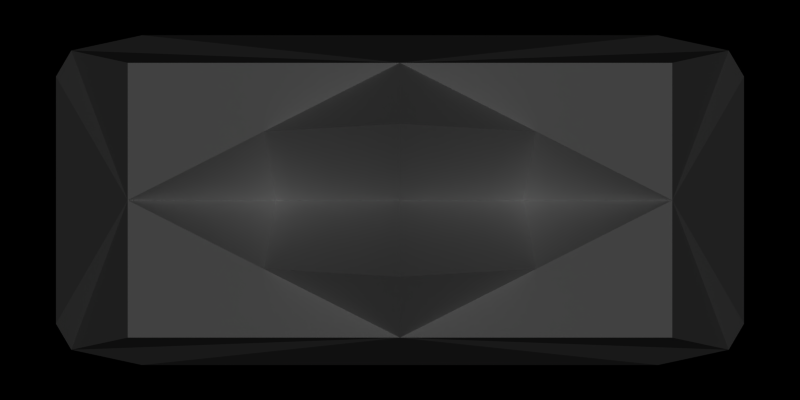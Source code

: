 # Source: sprite.blend  (saved by Blender 2.23.0; exported with 4.5.12 LTS)
import bpy
from mathutils import Matrix  # noqa: F401  (used for matrix-valued properties, if any)

bpy.ops.wm.read_factory_settings(use_empty=True)
scene = bpy.context.scene
scene.name = '1'

# ---- collections
col_collection_1 = bpy.data.collections.new('Collection 1'); scene.collection.children.link(col_collection_1)

# ---- materials (node trees are filled in below, after node groups)
mat_material = bpy.data.materials.new('Material')
mat_material.alpha_threshold = 0.0
mat_material.preview_render_type = 'FLAT'
mat_material.roughness = 0.0
mat_material.line_color = (0.0, 0.0, 0.0, 1.0)

# ---- material node trees

# ---- cameras
cam_camera = bpy.data.cameras.new('Camera')
cam_camera.passepartout_alpha = 0.2
cam_camera.clip_end = 100.0
cam_camera.lens = 35.0
cam_camera.ortho_scale = 7.314
cam_camera.show_passepartout = False
cam_camera.show_safe_areas = True
cam_camera.dof.focus_distance = 0.0
cam_camera.dof.aperture_fstop = 128.0

# ---- lights
light_lamp = bpy.data.lights.new('Lamp', 'SUN')
light_lamp.transmission_factor = 0.0
light_lamp.angle = 0.0
light_lamp.energy = 1.0
light_lamp.shadow_buffer_clip_start = 0.5
light_lamp.shadow_cascade_max_distance = 1000.0
light_lamp.cycles.use_multiple_importance_sampling = False

# ---- meshes
me_cube = bpy.data.meshes.new('Cube')
me_cube.from_pydata([(21.53, 9.8, -10.8), (21.53, -9.8, -10.8), (-21.53, -9.8, -10.8), (-21.53, 9.8, -10.8), (10.27, 5.184, 10.8), (10.27, -5.184, 10.8), (-10.27, -5.184, 10.8), (-10.27, 5.184, 10.8), (1.907e-06, 5.184, 10.8), (-10.27, 2.384e-07, 10.8), (-5.245e-06, -5.184, 10.8), (10.27, -3.099e-06, 10.8), (-1.669e-06, -1.431e-06, 10.8), (5.134, 5.184, 10.8), (-5.133, 5.184, 10.8), (-10.27, 2.592, 10.8), (-10.27, -2.592, 10.8), (-5.134, -5.184, 10.8), (5.133, -5.184, 10.8), (10.27, -2.592, 10.8), (10.27, 2.592, 10.8), (-5.134, -1.442e-06, 7.8), (1.192e-07, 2.592, 13.8), (-3.457e-06, -2.592, 13.8), (5.133, -3.111e-06, 7.8), (5.133, -2.592, 10.8), (-5.134, -2.592, 10.8), (-5.134, 2.592, 10.8), (5.134, 2.592, 10.8), (22.53, 4.768e-07, -10.8), (-1.907e-06, -10.8, -10.8), (-22.53, 3.815e-06, -10.8), (3.815e-06, 10.8, -10.8), (9.537e-07, 2.146e-06, -10.8), (22.53, 5.4, -10.8), (22.53, -5.4, -10.8), (11.26, -10.8, -10.8), (-11.26, -10.8, -10.8), (-22.53, -5.4, -10.8), (-22.53, 5.4, -10.8), (-11.26, 10.8, -10.8), (11.26, 10.8, -10.8), (-4.768e-07, -5.4, -10.8), (11.26, 1.311e-06, -10.8), (-11.26, 2.98e-06, -10.8), (2.384e-06, 5.4, -10.8), (-11.26, 5.4, -10.8), (-11.26, -5.4, -10.8), (11.26, -5.4, -10.8), (11.26, 5.4, -10.8), (3.099e-06, 8.1, -10.8), (-5.632, 5.4, -10.8), (-11.26, 8.1, -10.8), (-5.632, 10.8, -10.8), (-5.632, 2.563e-06, -10.8), (-11.26, 2.7, -10.8), (1.669e-06, 2.7, -10.8), (-22.53, 2.7, -10.8), (-16.9, 5.4, -10.8), (-16.9, 3.397e-06, -10.8), (-16.9, 10.8, -10.8), (-22.53, 8.1, -10.8), (-11.26, -2.7, -10.8), (-16.9, -5.4, -10.8), (-22.53, -2.7, -10.8), (2.384e-07, -2.7, -10.8), (-5.632, -5.4, -10.8), (-5.632, -10.8, -10.8), (-11.26, -8.1, -10.8), (-1.192e-06, -8.1, -10.8), (-22.53, -8.1, -10.8), (-16.9, -10.8, -10.8), (5.632, -5.4, -10.8), (11.26, -8.1, -10.8), (5.632, -10.8, -10.8), (5.632, 1.729e-06, -10.8), (11.26, -2.7, -10.8), (22.53, -2.7, -10.8), (16.9, -5.4, -10.8), (16.9, 8.941e-07, -10.8), (16.9, -10.8, -10.8), (22.53, -8.1, -10.8), (22.53, 8.1, -10.8), (22.53, 2.7, -10.8), (5.632, 10.8, -10.8), (16.9, 10.8, -10.8), (11.26, 2.7, -10.8), (16.9, 5.4, -10.8), (5.632, 5.4, -10.8), (11.26, 8.1, -10.8), (5.632, 8.1, -10.8), (5.632, 2.7, -10.8), (16.9, 2.7, -10.8), (16.9, -2.7, -10.8), (5.632, -2.7, -10.8), (5.632, -8.1, -10.8), (-5.632, -8.1, -10.8), (-5.632, -2.7, -10.8), (-16.9, -2.7, -10.8), (-16.9, 2.7, -10.8), (-5.632, 2.7, -10.8), (-5.632, 8.1, -10.8), (-16.9, 8.1, -10.8), (-16.9, -8.1, -10.8), (16.9, -8.1, -10.8), (16.9, 8.1, -10.8)], [], [(0, 82, 105, 85), (4, 13, 28, 20), (0, 4, 20), (1, 5, 18), (2, 6, 16), (3, 7, 14), (13, 0, 8), (8, 0, 85), (9, 15, 3), (9, 3, 61), (10, 17, 2), (10, 2, 71), (11, 19, 1), (1, 81, 11), (7, 15, 27, 14), (6, 17, 26, 16), (5, 19, 25, 18), (11, 24, 25, 19), (12, 23, 25, 24), (10, 18, 25, 23), (10, 23, 26, 17), (12, 21, 26, 23), (9, 16, 26, 21), (9, 21, 27, 15), (12, 22, 27, 21), (8, 14, 27, 22), (19, 5, 1), (17, 6, 2), (15, 7, 3), (4, 0, 13), (14, 8, 3), (16, 9, 2), (18, 10, 1), (11, 0, 20), (8, 22, 28, 13), (12, 24, 28, 22), (11, 20, 28, 24), (29, 83, 11), (30, 74, 10), (31, 64, 9), (32, 53, 8), (1, 80, 104, 81), (2, 70, 103, 71), (3, 60, 102, 61), (32, 50, 101, 53), (33, 54, 100, 56), (31, 57, 99, 59), (31, 59, 98, 64), (33, 65, 97, 54), (30, 67, 96, 69), (30, 69, 95, 74), (33, 75, 94, 65), (29, 77, 93, 79), (40, 60, 8), (38, 70, 9), (36, 80, 10), (34, 82, 11), (35, 77, 11), (37, 67, 10), (39, 57, 9), (41, 84, 8), (29, 79, 92, 83), (33, 56, 91, 75), (32, 84, 90, 50), (41, 89, 90, 84), (49, 88, 90, 89), (45, 50, 90, 88), (45, 88, 91, 56), (49, 86, 91, 88), (43, 75, 91, 86), (43, 86, 92, 79), (49, 87, 92, 86), (34, 83, 92, 87), (84, 32, 8), (57, 31, 9), (67, 30, 10), (77, 29, 11), (82, 0, 11), (80, 1, 10), (70, 2, 9), (60, 3, 8), (35, 78, 93, 77), (48, 76, 93, 78), (43, 79, 93, 76), (43, 76, 94, 75), (48, 72, 94, 76), (42, 65, 94, 72), (42, 72, 95, 69), (48, 73, 95, 72), (36, 74, 95, 73), (37, 68, 96, 67), (47, 66, 96, 68), (42, 69, 96, 66), (42, 66, 97, 65), (47, 62, 97, 66), (44, 54, 97, 62), (44, 62, 98, 59), (47, 63, 98, 62), (38, 64, 98, 63), (39, 58, 99, 57), (46, 55, 99, 58), (44, 59, 99, 55), (44, 55, 100, 54), (46, 51, 100, 55), (45, 56, 100, 51), (45, 51, 101, 50), (46, 52, 101, 51), (40, 53, 101, 52), (40, 52, 102, 60), (46, 58, 102, 52), (39, 61, 102, 58), (38, 63, 103, 70), (47, 68, 103, 63), (37, 71, 103, 68), (36, 73, 104, 80), (48, 78, 104, 73), (35, 81, 104, 78), (53, 40, 8), (64, 38, 9), (74, 36, 10), (83, 34, 11), (81, 35, 11), (71, 37, 10), (61, 39, 9), (85, 41, 8), (34, 87, 105, 82), (49, 89, 105, 87), (41, 85, 105, 89)])
me_cube.materials.append(mat_material)
me_cube.use_remesh_preserve_volume = False
me_cube.use_remesh_preserve_attributes = False
me_cube.use_mirror_vertex_groups = False
me_cube.update()

# ---- objects
ob_cube = bpy.data.objects.new('Cube', me_cube)
ob_lamp = bpy.data.objects.new('Lamp', light_lamp)
ob_camera = bpy.data.objects.new('Camera', cam_camera)

# ---- transforms, parenting, visibility, modifiers, constraints
ob_cube.location = (0.0, 32.0, 0.0)
ob_cube.rotation_euler = (1.571, -0.0, -0.0)
ob_cube.lock_rotations_4d = False
ob_cube.empty_display_type = 'ARROWS'
ob_cube.color = (0.0, 0.0, 0.0, 1.0)
ob_cube.lineart.crease_threshold = 0.0
ob_lamp.location = (0.0, -13.0, 0.0)
ob_lamp.rotation_euler = (1.571, -0.0, -0.0)
ob_lamp.lock_rotations_4d = False
ob_lamp.empty_display_type = 'ARROWS'
ob_lamp.color = (0.0, 0.0, 0.0, 1.0)
ob_lamp.lineart.crease_threshold = 0.0
ob_camera.location = (0.0, -8.129, 0.0)
ob_camera.rotation_euler = (1.571, 0.0, 0.0)
ob_camera.lock_rotations_4d = False
ob_camera.empty_display_type = 'ARROWS'
ob_camera.color = (0.0, 0.0, 0.0, 1.0)
ob_camera.display_type = 'WIRE'
ob_camera.lineart.crease_threshold = 0.0

# ---- collection membership
col_collection_1.objects.link(ob_cube)
col_collection_1.objects.link(ob_lamp)
col_collection_1.objects.link(ob_camera)

# ---- scene / render settings (as saved in the file)
scene.camera = ob_camera
scene.frame_start = 1; scene.frame_end = 1; scene.frame_set(1)
scene.render.engine = 'BLENDER_EEVEE_NEXT'
scene.render.image_settings.file_format = 'TARGA'
scene.render.image_settings.quality = 95
scene.render.image_settings.compression = 95
scene.render.resolution_x = 40
scene.render.resolution_y = 20
scene.render.fps = 25
scene.render.dither_intensity = 0.0
scene.render.use_compositing = False
scene.render.use_sequencer = False
scene.render.bake_bias = 0.0
scene.render.use_stamp_time = False
scene.render.use_stamp_date = False
scene.render.use_stamp_frame = False
scene.render.use_stamp_camera = False
scene.render.use_stamp_scene = False
scene.render.use_stamp_filename = False
scene.render.use_stamp_render_time = False
scene.render.stamp_font_size = 0
scene.cycles.use_denoising = False
scene.cycles.samples = 10
scene.cycles.sampling_pattern = 'TABULATED_SOBOL'
scene.cycles.light_sampling_threshold = 0.0
scene.cycles.use_adaptive_sampling = False
scene.cycles.use_light_tree = False
scene.cycles.blur_glossy = 0.0
scene.cycles.volume_bounces = 1
scene.cycles.pixel_filter_type = 'GAUSSIAN'
scene.cycles.sample_clamp_indirect = 0.0
scene.view_settings.view_transform = 'Raw'
bpy.context.view_layer.update()
